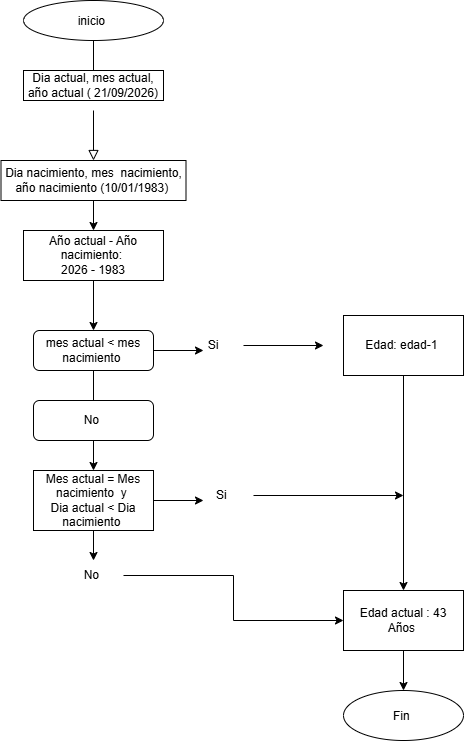

The diagram above was exported from draw.io. Its source (the exported page's mxGraphModel, read from the mxfile embedded in the PNG):
<mxGraphModel dx="978" dy="564" grid="1" gridSize="10" guides="1" tooltips="1" connect="1" arrows="1" fold="1" page="1" pageScale="1" pageWidth="827" pageHeight="1169" math="0" shadow="0">
  <root>
    <mxCell id="WIyWlLk6GJQsqaUBKTNV-0" />
    <mxCell id="WIyWlLk6GJQsqaUBKTNV-1" parent="WIyWlLk6GJQsqaUBKTNV-0" />
    <mxCell id="WIyWlLk6GJQsqaUBKTNV-2" edge="1" parent="WIyWlLk6GJQsqaUBKTNV-1" style="rounded=0;html=1;jettySize=auto;orthogonalLoop=1;fontSize=11;endArrow=block;endFill=0;endSize=8;strokeWidth=1;shadow=0;labelBackgroundColor=none;edgeStyle=orthogonalEdgeStyle;" value="">
      <mxGeometry relative="1" as="geometry">
        <mxPoint x="220" y="120" as="sourcePoint" />
        <mxPoint x="220" y="170" as="targetPoint" />
      </mxGeometry>
    </mxCell>
    <mxCell id="VX_6PVgCt3HIbnBoOMGu-7" edge="1" parent="WIyWlLk6GJQsqaUBKTNV-1" source="WIyWlLk6GJQsqaUBKTNV-11" style="edgeStyle=orthogonalEdgeStyle;rounded=0;orthogonalLoop=1;jettySize=auto;html=1;">
      <mxGeometry relative="1" as="geometry">
        <mxPoint x="330" y="360" as="targetPoint" />
      </mxGeometry>
    </mxCell>
    <mxCell id="VX_6PVgCt3HIbnBoOMGu-11" edge="1" parent="WIyWlLk6GJQsqaUBKTNV-1" source="WIyWlLk6GJQsqaUBKTNV-11" style="edgeStyle=orthogonalEdgeStyle;rounded=0;orthogonalLoop=1;jettySize=auto;html=1;">
      <mxGeometry relative="1" as="geometry">
        <mxPoint x="220" y="420" as="targetPoint" />
      </mxGeometry>
    </mxCell>
    <mxCell id="WIyWlLk6GJQsqaUBKTNV-11" parent="WIyWlLk6GJQsqaUBKTNV-1" style="rounded=1;whiteSpace=wrap;html=1;fontSize=12;glass=0;strokeWidth=1;shadow=0;" value="mes actual &amp;lt; mes nacimiento&amp;nbsp;" vertex="1">
      <mxGeometry height="40" width="120" x="160" y="340" as="geometry" />
    </mxCell>
    <mxCell id="VX_6PVgCt3HIbnBoOMGu-1" edge="1" parent="WIyWlLk6GJQsqaUBKTNV-1" source="VX_6PVgCt3HIbnBoOMGu-0" style="edgeStyle=orthogonalEdgeStyle;rounded=0;orthogonalLoop=1;jettySize=auto;html=1;">
      <mxGeometry relative="1" as="geometry">
        <mxPoint x="220" y="90" as="targetPoint" />
      </mxGeometry>
    </mxCell>
    <mxCell id="VX_6PVgCt3HIbnBoOMGu-0" parent="WIyWlLk6GJQsqaUBKTNV-1" style="ellipse;whiteSpace=wrap;html=1;shapeInside=1;" value="inicio&amp;nbsp;" vertex="1">
      <mxGeometry height="40" width="140" x="150" y="10" as="geometry" />
    </mxCell>
    <mxCell id="VX_6PVgCt3HIbnBoOMGu-2" parent="WIyWlLk6GJQsqaUBKTNV-1" style="rounded=0;whiteSpace=wrap;html=1;" value="Dia actual, mes actual, año actual ( 21/09/2026)" vertex="1">
      <mxGeometry height="30" width="140" x="150" y="80" as="geometry" />
    </mxCell>
    <mxCell id="VX_6PVgCt3HIbnBoOMGu-4" edge="1" parent="WIyWlLk6GJQsqaUBKTNV-1" source="VX_6PVgCt3HIbnBoOMGu-3" style="edgeStyle=orthogonalEdgeStyle;rounded=0;orthogonalLoop=1;jettySize=auto;html=1;" value="">
      <mxGeometry relative="1" as="geometry">
        <mxPoint x="220" y="240" as="targetPoint" />
      </mxGeometry>
    </mxCell>
    <mxCell id="VX_6PVgCt3HIbnBoOMGu-3" parent="WIyWlLk6GJQsqaUBKTNV-1" style="rounded=0;whiteSpace=wrap;html=1;" value="Dia nacimiento, mes&amp;nbsp; nacimiento, año nacimiento (10/01/1983)&amp;nbsp;" vertex="1">
      <mxGeometry height="40" width="185" x="127.5" y="170" as="geometry" />
    </mxCell>
    <mxCell id="VX_6PVgCt3HIbnBoOMGu-6" edge="1" parent="WIyWlLk6GJQsqaUBKTNV-1" source="VX_6PVgCt3HIbnBoOMGu-5" style="edgeStyle=orthogonalEdgeStyle;rounded=0;orthogonalLoop=1;jettySize=auto;html=1;entryX=0.5;entryY=0;entryDx=0;entryDy=0;" target="WIyWlLk6GJQsqaUBKTNV-11">
      <mxGeometry relative="1" as="geometry" />
    </mxCell>
    <mxCell id="VX_6PVgCt3HIbnBoOMGu-5" parent="WIyWlLk6GJQsqaUBKTNV-1" style="rounded=0;whiteSpace=wrap;html=1;" value="Año actual - Año nacimiento:&amp;nbsp;&lt;div&gt;2026 - 1983&lt;/div&gt;" vertex="1">
      <mxGeometry height="50" width="140" x="150" y="240" as="geometry" />
    </mxCell>
    <mxCell id="VX_6PVgCt3HIbnBoOMGu-9" edge="1" parent="WIyWlLk6GJQsqaUBKTNV-1" source="VX_6PVgCt3HIbnBoOMGu-8" style="edgeStyle=orthogonalEdgeStyle;rounded=0;orthogonalLoop=1;jettySize=auto;html=1;">
      <mxGeometry relative="1" as="geometry">
        <mxPoint x="450" y="355" as="targetPoint" />
      </mxGeometry>
    </mxCell>
    <mxCell id="VX_6PVgCt3HIbnBoOMGu-8" parent="WIyWlLk6GJQsqaUBKTNV-1" style="text;html=1;whiteSpace=wrap;strokeColor=none;fillColor=none;align=center;verticalAlign=middle;rounded=0;" value="Si" vertex="1">
      <mxGeometry height="30" width="60" x="310" y="340" as="geometry" />
    </mxCell>
    <mxCell id="VX_6PVgCt3HIbnBoOMGu-17" edge="1" parent="WIyWlLk6GJQsqaUBKTNV-1" source="VX_6PVgCt3HIbnBoOMGu-10" style="edgeStyle=orthogonalEdgeStyle;rounded=0;orthogonalLoop=1;jettySize=auto;html=1;">
      <mxGeometry relative="1" as="geometry">
        <mxPoint x="530" y="600" as="targetPoint" />
      </mxGeometry>
    </mxCell>
    <mxCell id="VX_6PVgCt3HIbnBoOMGu-10" parent="WIyWlLk6GJQsqaUBKTNV-1" style="whiteSpace=wrap;html=1;" value="Edad: edad-1&amp;nbsp;" vertex="1">
      <mxGeometry height="60" width="120" x="470" y="325" as="geometry" />
    </mxCell>
    <mxCell id="VX_6PVgCt3HIbnBoOMGu-13" edge="1" parent="WIyWlLk6GJQsqaUBKTNV-1" source="VX_6PVgCt3HIbnBoOMGu-12" style="edgeStyle=orthogonalEdgeStyle;rounded=0;orthogonalLoop=1;jettySize=auto;html=1;">
      <mxGeometry relative="1" as="geometry">
        <mxPoint x="220" y="480" as="targetPoint" />
      </mxGeometry>
    </mxCell>
    <mxCell id="VX_6PVgCt3HIbnBoOMGu-12" parent="WIyWlLk6GJQsqaUBKTNV-1" style="rounded=1;whiteSpace=wrap;html=1;" value="No&amp;nbsp;" vertex="1">
      <mxGeometry height="40" width="120" x="160" y="410" as="geometry" />
    </mxCell>
    <mxCell id="VX_6PVgCt3HIbnBoOMGu-15" edge="1" parent="WIyWlLk6GJQsqaUBKTNV-1" source="VX_6PVgCt3HIbnBoOMGu-14" style="edgeStyle=orthogonalEdgeStyle;rounded=0;orthogonalLoop=1;jettySize=auto;html=1;">
      <mxGeometry relative="1" as="geometry">
        <mxPoint x="330" y="510" as="targetPoint" />
      </mxGeometry>
    </mxCell>
    <mxCell id="VX_6PVgCt3HIbnBoOMGu-19" edge="1" parent="WIyWlLk6GJQsqaUBKTNV-1" source="VX_6PVgCt3HIbnBoOMGu-14" style="edgeStyle=orthogonalEdgeStyle;rounded=0;orthogonalLoop=1;jettySize=auto;html=1;">
      <mxGeometry relative="1" as="geometry">
        <mxPoint x="220" y="570" as="targetPoint" />
      </mxGeometry>
    </mxCell>
    <mxCell id="VX_6PVgCt3HIbnBoOMGu-14" parent="WIyWlLk6GJQsqaUBKTNV-1" style="whiteSpace=wrap;html=1;" value="Mes actual = Mes nacimiento&amp;nbsp; y&amp;nbsp;&lt;div&gt;Dia actual &amp;lt; Dia nacimiento&amp;nbsp;&lt;/div&gt;" vertex="1">
      <mxGeometry height="60" width="120" x="160" y="480" as="geometry" />
    </mxCell>
    <mxCell id="VX_6PVgCt3HIbnBoOMGu-18" edge="1" parent="WIyWlLk6GJQsqaUBKTNV-1" source="VX_6PVgCt3HIbnBoOMGu-16" style="edgeStyle=orthogonalEdgeStyle;rounded=0;orthogonalLoop=1;jettySize=auto;html=1;">
      <mxGeometry relative="1" as="geometry">
        <mxPoint x="530" y="505" as="targetPoint" />
      </mxGeometry>
    </mxCell>
    <mxCell id="VX_6PVgCt3HIbnBoOMGu-16" parent="WIyWlLk6GJQsqaUBKTNV-1" style="text;html=1;whiteSpace=wrap;strokeColor=none;fillColor=none;align=center;verticalAlign=middle;rounded=0;" value="Si&amp;nbsp;" vertex="1">
      <mxGeometry height="30" width="60" x="320" y="490" as="geometry" />
    </mxCell>
    <mxCell id="VX_6PVgCt3HIbnBoOMGu-20" parent="WIyWlLk6GJQsqaUBKTNV-1" style="text;html=1;whiteSpace=wrap;strokeColor=none;fillColor=none;align=center;verticalAlign=middle;rounded=0;" value="No&amp;nbsp;" vertex="1">
      <mxGeometry height="30" width="60" x="190" y="570" as="geometry" />
    </mxCell>
    <mxCell id="VX_6PVgCt3HIbnBoOMGu-23" edge="1" parent="WIyWlLk6GJQsqaUBKTNV-1" source="VX_6PVgCt3HIbnBoOMGu-20" style="edgeStyle=orthogonalEdgeStyle;rounded=0;orthogonalLoop=1;jettySize=auto;html=1;" target="VX_6PVgCt3HIbnBoOMGu-22" value="">
      <mxGeometry relative="1" as="geometry">
        <Array as="points" />
        <mxPoint x="220" y="600" as="sourcePoint" />
        <mxPoint x="540" y="640" as="targetPoint" />
      </mxGeometry>
    </mxCell>
    <mxCell id="VX_6PVgCt3HIbnBoOMGu-25" edge="1" parent="WIyWlLk6GJQsqaUBKTNV-1" source="VX_6PVgCt3HIbnBoOMGu-22" style="edgeStyle=orthogonalEdgeStyle;rounded=0;orthogonalLoop=1;jettySize=auto;html=1;">
      <mxGeometry relative="1" as="geometry">
        <mxPoint x="530" y="700" as="targetPoint" />
      </mxGeometry>
    </mxCell>
    <mxCell id="VX_6PVgCt3HIbnBoOMGu-22" parent="WIyWlLk6GJQsqaUBKTNV-1" style="whiteSpace=wrap;html=1;" value="Edad actual : 43 Años&amp;nbsp;" vertex="1">
      <mxGeometry height="60" width="120" x="470" y="600" as="geometry" />
    </mxCell>
    <mxCell id="VX_6PVgCt3HIbnBoOMGu-26" parent="WIyWlLk6GJQsqaUBKTNV-1" style="ellipse;whiteSpace=wrap;html=1;shapeInside=1;" value="Fin&amp;nbsp;" vertex="1">
      <mxGeometry height="50" width="120" x="470" y="700" as="geometry" />
    </mxCell>
  </root>
</mxGraphModel>